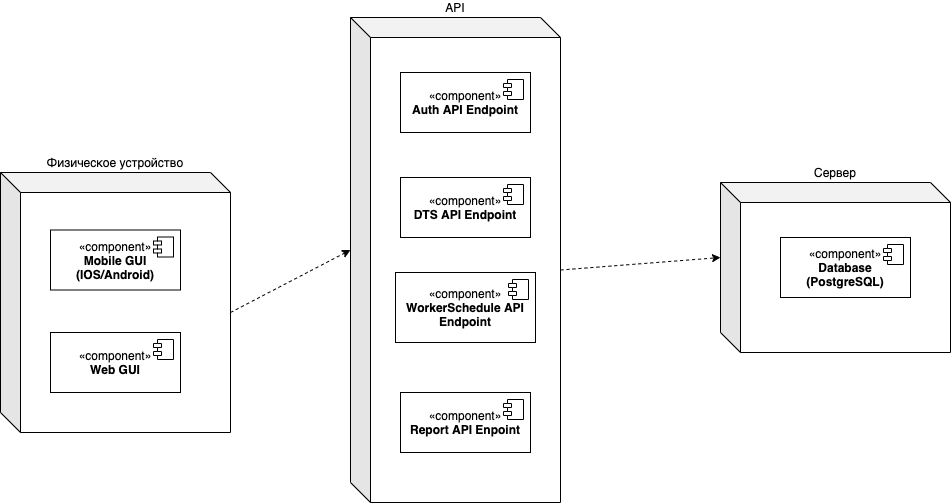

The diagram above was exported from draw.io. Its source (the exported page's mxGraphModel, read from the mxfile embedded in the PNG):
<mxGraphModel dx="1134" dy="656" grid="1" gridSize="10" guides="1" tooltips="1" connect="1" arrows="1" fold="1" page="1" pageScale="1" pageWidth="1920" pageHeight="1200" math="0" shadow="0">
  <root>
    <mxCell id="0" />
    <mxCell id="1" parent="0" />
    <mxCell id="ydbskkGM2hjsYv6Ch8P0-2" value="Физическое устройство" style="shape=cube;whiteSpace=wrap;html=1;boundedLbl=1;backgroundOutline=1;darkOpacity=0.05;darkOpacity2=0.1;labelPosition=center;verticalLabelPosition=top;align=center;verticalAlign=bottom;horizontal=1;" vertex="1" parent="1">
      <mxGeometry x="230" y="290" width="230" height="260" as="geometry" />
    </mxCell>
    <mxCell id="ydbskkGM2hjsYv6Ch8P0-3" value="API" style="shape=cube;whiteSpace=wrap;html=1;boundedLbl=1;backgroundOutline=1;darkOpacity=0.05;darkOpacity2=0.1;labelPosition=center;verticalLabelPosition=top;align=center;verticalAlign=bottom;horizontal=1;" vertex="1" parent="1">
      <mxGeometry x="580" y="135" width="210" height="485" as="geometry" />
    </mxCell>
    <mxCell id="ydbskkGM2hjsYv6Ch8P0-4" value="Сервер" style="shape=cube;whiteSpace=wrap;html=1;boundedLbl=1;backgroundOutline=1;darkOpacity=0.05;darkOpacity2=0.1;labelPosition=center;verticalLabelPosition=top;align=center;verticalAlign=bottom;horizontal=1;" vertex="1" parent="1">
      <mxGeometry x="950" y="300" width="230" height="170" as="geometry" />
    </mxCell>
    <mxCell id="ydbskkGM2hjsYv6Ch8P0-5" value="«component»&lt;br&gt;&lt;b&gt;Mobile GUI&lt;br&gt;(IOS/Android)&lt;br&gt;&lt;/b&gt;" style="html=1;dropTarget=0;whiteSpace=wrap;" vertex="1" parent="1">
      <mxGeometry x="280" y="347.5" width="130" height="60" as="geometry" />
    </mxCell>
    <mxCell id="ydbskkGM2hjsYv6Ch8P0-6" value="" style="shape=module;jettyWidth=8;jettyHeight=4;" vertex="1" parent="ydbskkGM2hjsYv6Ch8P0-5">
      <mxGeometry x="1" width="20" height="20" relative="1" as="geometry">
        <mxPoint x="-27" y="7" as="offset" />
      </mxGeometry>
    </mxCell>
    <mxCell id="ydbskkGM2hjsYv6Ch8P0-7" value="«component»&lt;br&gt;&lt;b&gt;Auth API Endpoint&lt;/b&gt;" style="html=1;dropTarget=0;whiteSpace=wrap;" vertex="1" parent="1">
      <mxGeometry x="630" y="190" width="130" height="60" as="geometry" />
    </mxCell>
    <mxCell id="ydbskkGM2hjsYv6Ch8P0-8" value="" style="shape=module;jettyWidth=8;jettyHeight=4;" vertex="1" parent="ydbskkGM2hjsYv6Ch8P0-7">
      <mxGeometry x="1" width="20" height="20" relative="1" as="geometry">
        <mxPoint x="-27" y="7" as="offset" />
      </mxGeometry>
    </mxCell>
    <mxCell id="ydbskkGM2hjsYv6Ch8P0-9" value="«component»&lt;br&gt;&lt;b&gt;DTS API Endpoint&lt;/b&gt;" style="html=1;dropTarget=0;whiteSpace=wrap;" vertex="1" parent="1">
      <mxGeometry x="630" y="295" width="130" height="60" as="geometry" />
    </mxCell>
    <mxCell id="ydbskkGM2hjsYv6Ch8P0-10" value="" style="shape=module;jettyWidth=8;jettyHeight=4;" vertex="1" parent="ydbskkGM2hjsYv6Ch8P0-9">
      <mxGeometry x="1" width="20" height="20" relative="1" as="geometry">
        <mxPoint x="-27" y="7" as="offset" />
      </mxGeometry>
    </mxCell>
    <mxCell id="ydbskkGM2hjsYv6Ch8P0-11" value="«component»&lt;br&gt;&lt;b&gt;WorkerSchedule API Endpoint&lt;/b&gt;" style="html=1;dropTarget=0;whiteSpace=wrap;" vertex="1" parent="1">
      <mxGeometry x="625" y="390" width="140" height="70" as="geometry" />
    </mxCell>
    <mxCell id="ydbskkGM2hjsYv6Ch8P0-12" value="" style="shape=module;jettyWidth=8;jettyHeight=4;" vertex="1" parent="ydbskkGM2hjsYv6Ch8P0-11">
      <mxGeometry x="1" width="20" height="20" relative="1" as="geometry">
        <mxPoint x="-27" y="7" as="offset" />
      </mxGeometry>
    </mxCell>
    <mxCell id="ydbskkGM2hjsYv6Ch8P0-13" value="«component»&lt;br&gt;&lt;b&gt;Report API Enpoint&lt;/b&gt;" style="html=1;dropTarget=0;whiteSpace=wrap;" vertex="1" parent="1">
      <mxGeometry x="630" y="510" width="130" height="60" as="geometry" />
    </mxCell>
    <mxCell id="ydbskkGM2hjsYv6Ch8P0-14" value="" style="shape=module;jettyWidth=8;jettyHeight=4;" vertex="1" parent="ydbskkGM2hjsYv6Ch8P0-13">
      <mxGeometry x="1" width="20" height="20" relative="1" as="geometry">
        <mxPoint x="-27" y="7" as="offset" />
      </mxGeometry>
    </mxCell>
    <mxCell id="ydbskkGM2hjsYv6Ch8P0-15" value="«component»&lt;br&gt;&lt;b&gt;Database&lt;br&gt;(PostgreSQL)&lt;br&gt;&lt;/b&gt;" style="html=1;dropTarget=0;whiteSpace=wrap;" vertex="1" parent="1">
      <mxGeometry x="1010" y="355" width="130" height="60" as="geometry" />
    </mxCell>
    <mxCell id="ydbskkGM2hjsYv6Ch8P0-16" value="" style="shape=module;jettyWidth=8;jettyHeight=4;" vertex="1" parent="ydbskkGM2hjsYv6Ch8P0-15">
      <mxGeometry x="1" width="20" height="20" relative="1" as="geometry">
        <mxPoint x="-27" y="7" as="offset" />
      </mxGeometry>
    </mxCell>
    <mxCell id="ydbskkGM2hjsYv6Ch8P0-17" value="«component»&lt;br&gt;&lt;b&gt;Web GUI&lt;/b&gt;" style="html=1;dropTarget=0;whiteSpace=wrap;" vertex="1" parent="1">
      <mxGeometry x="280" y="450" width="130" height="60" as="geometry" />
    </mxCell>
    <mxCell id="ydbskkGM2hjsYv6Ch8P0-18" value="" style="shape=module;jettyWidth=8;jettyHeight=4;" vertex="1" parent="ydbskkGM2hjsYv6Ch8P0-17">
      <mxGeometry x="1" width="20" height="20" relative="1" as="geometry">
        <mxPoint x="-27" y="7" as="offset" />
      </mxGeometry>
    </mxCell>
    <mxCell id="ydbskkGM2hjsYv6Ch8P0-19" value="" style="endArrow=classic;dashed=1;html=1;rounded=0;exitX=0;exitY=0;exitDx=230.00000000000003;exitDy=140;exitPerimeter=0;entryX=0;entryY=0;entryDx=0;entryDy=232.50000000000003;entryPerimeter=0;startArrow=none;startFill=0;endFill=1;" edge="1" parent="1" source="ydbskkGM2hjsYv6Ch8P0-2" target="ydbskkGM2hjsYv6Ch8P0-3">
      <mxGeometry width="50" height="50" relative="1" as="geometry">
        <mxPoint x="490" y="410" as="sourcePoint" />
        <mxPoint x="540" y="360" as="targetPoint" />
      </mxGeometry>
    </mxCell>
    <mxCell id="ydbskkGM2hjsYv6Ch8P0-20" value="" style="endArrow=classic;dashed=1;html=1;rounded=0;exitX=0;exitY=0;exitDx=210;exitDy=252.50000000000003;exitPerimeter=0;entryX=0;entryY=0;entryDx=0;entryDy=75;entryPerimeter=0;startArrow=none;startFill=0;endFill=1;" edge="1" parent="1" source="ydbskkGM2hjsYv6Ch8P0-3" target="ydbskkGM2hjsYv6Ch8P0-4">
      <mxGeometry width="50" height="50" relative="1" as="geometry">
        <mxPoint x="840" y="322" as="sourcePoint" />
        <mxPoint x="960" y="250" as="targetPoint" />
      </mxGeometry>
    </mxCell>
  </root>
</mxGraphModel>